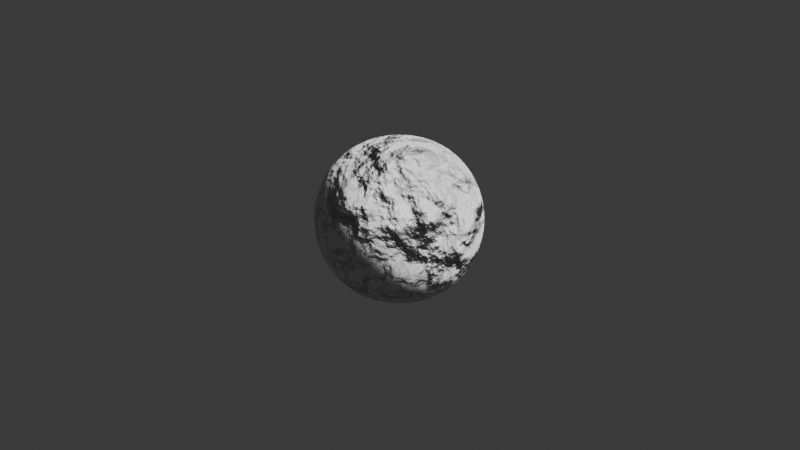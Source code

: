 # Source: Stone1.blend  (saved by Blender 4.4.30; exported with 4.5.12 LTS)
import bpy
from mathutils import Matrix  # noqa: F401  (used for matrix-valued properties, if any)

bpy.ops.wm.read_factory_settings(use_empty=True)
scene = bpy.context.scene
scene.name = 'Scene'

# ---- collections
col_collection = bpy.data.collections.new('Collection'); scene.collection.children.link(col_collection)

# ---- materials (node trees are filled in below, after node groups)
mat_x = bpy.data.materials.new('材质')

# ---- material node trees
mat_x.use_nodes = True; mat_x.node_tree.nodes.clear()
_N = mat_x.node_tree.nodes; _L = mat_x.node_tree.links
n0 = _N.new('ShaderNodeBsdfPrincipled'); n0.name = '原理化 BSDF'; n0.location = (215, 300)
n1 = _N.new('ShaderNodeOutputMaterial'); n1.name = '材质输出'; n1.location = (505, 300)
n2 = _N.new('ShaderNodeBump'); n2.name = '凹凸'; n2.location = (51, 9)
n2.inputs[1].default_value = 1.0
n3 = _N.new('ShaderNodeTexNoise'); n3.name = '噪波纹理'; n3.location = (-430, 180)
n3.inputs[2].default_value = 4.8
n3.inputs[3].default_value = 6.6
n3.inputs[4].default_value = 0.375
n3.inputs[5].default_value = 2.2
n4 = _N.new('ShaderNodeValToRGB'); n4.name = '颜色渐变'; n4.location = (-223, 69)
while len(n4.color_ramp.elements) > 1: n4.color_ramp.elements.remove(n4.color_ramp.elements[-1])
n4.color_ramp.elements[0].position = 0.3; n4.color_ramp.elements[0].color = (0.0, 0.0, 0.0, 1.0)
_e = n4.color_ramp.elements.new(1.0); _e.color = (1.0, 1.0, 1.0, 1.0)
_L.new(n0.outputs[0], n1.inputs[0])
_L.new(n2.outputs[0], n0.inputs[5])
_L.new(n4.outputs[0], n2.inputs[3])
_L.new(n3.outputs[1], n4.inputs[0])
n1.is_active_output = True

# ---- world
world_world = bpy.data.worlds.new('World'); scene.world = world_world
world_world.use_nodes = True; world_world.node_tree.nodes.clear()
_N = world_world.node_tree.nodes; _L = world_world.node_tree.links
n0 = _N.new('ShaderNodeOutputWorld'); n0.name = 'World Output'; n0.location = (300, 300)
n1 = _N.new('ShaderNodeBackground'); n1.name = 'Background'; n1.location = (10, 300)
n1.inputs[0].default_value = (0.05088, 0.05088, 0.05088, 1.0)
_L.new(n1.outputs[0], n0.inputs[0])
n0.is_active_output = True
world_world.color = (0.05088, 0.05088, 0.05088)
world_world.sun_shadow_jitter_overblur = 0.0

# ---- cameras
cam_camera = bpy.data.cameras.new('Camera')
cam_camera.clip_end = 100.0
cam_camera.ortho_scale = 7.314

# ---- lights
light_light = bpy.data.lights.new('Light', 'SUN')
light_light.angle = 0.1993
light_light.energy = 5.0
light_light.shadow_soft_size = 0.1
light_light.shadow_cascade_max_distance = 1000.0

# ---- meshes
me_x = bpy.data.meshes.new('立方体')
me_x.from_pydata([(-1.0, -1.0, -1.0), (-1.0, -1.0, 1.0), (-1.0, 1.0, -1.0), (-1.0, 1.0, 1.0), (1.0, -1.0, -1.0), (1.0, -1.0, 1.0), (1.0, 1.0, -1.0), (1.0, 1.0, 1.0)], [], [(0, 1, 3, 2), (2, 3, 7, 6), (6, 7, 5, 4), (4, 5, 1, 0), (2, 6, 4, 0), (7, 3, 1, 5)])
me_x.polygons.foreach_set('use_smooth', [True] * 6)
_uv = me_x.uv_layers.new(name='UV贴图')
_uv.uv.foreach_set('vector', [0.375, 0.0, 0.625, 0.0, 0.625, 0.25, 0.375, 0.25, 0.375, 0.25, 0.625, 0.25, 0.625, 0.5, 0.375, 0.5, 0.375, 0.5, 0.625, 0.5, 0.625, 0.75, 0.375, 0.75, 0.375, 0.75, 0.625, 0.75, 0.625, 1.0, 0.375, 1.0, 0.125, 0.5, 0.375, 0.5, 0.375, 0.75, 0.125, 0.75, 0.625, 0.5, 0.875, 0.5, 0.875, 0.75, 0.625, 0.75])
me_x.materials.append(mat_x)
me_x.update()

# ---- objects
ob_light = bpy.data.objects.new('Light', light_light)
ob_camera = bpy.data.objects.new('Camera', cam_camera)
ob_x = bpy.data.objects.new('立方体', me_x)

# ---- transforms, parenting, visibility, modifiers, constraints
ob_light.location = (4.076, 1.005, 5.904)
ob_light.rotation_euler = (0.6503, 0.05522, 1.866)
ob_light.lock_rotations_4d = False
ob_light.empty_display_type = 'ARROWS'
ob_light.color = (0.0, 0.0, 0.0, 0.0)
ob_light.lineart.crease_threshold = 0.0
ob_camera.location = (7.359, -6.926, 4.958)
ob_camera.rotation_euler = (1.109, 0.0, 0.8149)
ob_camera.lock_rotations_4d = False
ob_camera.empty_display_type = 'ARROWS'
ob_camera.color = (0.0, 0.0, 0.0, 0.0)
ob_camera.display_type = 'WIRE'
ob_camera.lineart.crease_threshold = 0.0
ob_x.location = (0.0, 0.0, 0.0)
_m = ob_x.modifiers.new('细分', 'SUBSURF')
_m.levels = 4
_m.render_levels = 4

# ---- collection membership
col_collection.objects.link(ob_light)
col_collection.objects.link(ob_camera)
col_collection.objects.link(ob_x)

# ---- scene / render settings (as saved in the file)
scene.camera = ob_camera
scene.frame_start = 1; scene.frame_end = 250; scene.frame_set(1)
scene.render.engine = 'BLENDER_EEVEE_NEXT'
bpy.context.view_layer.update()
